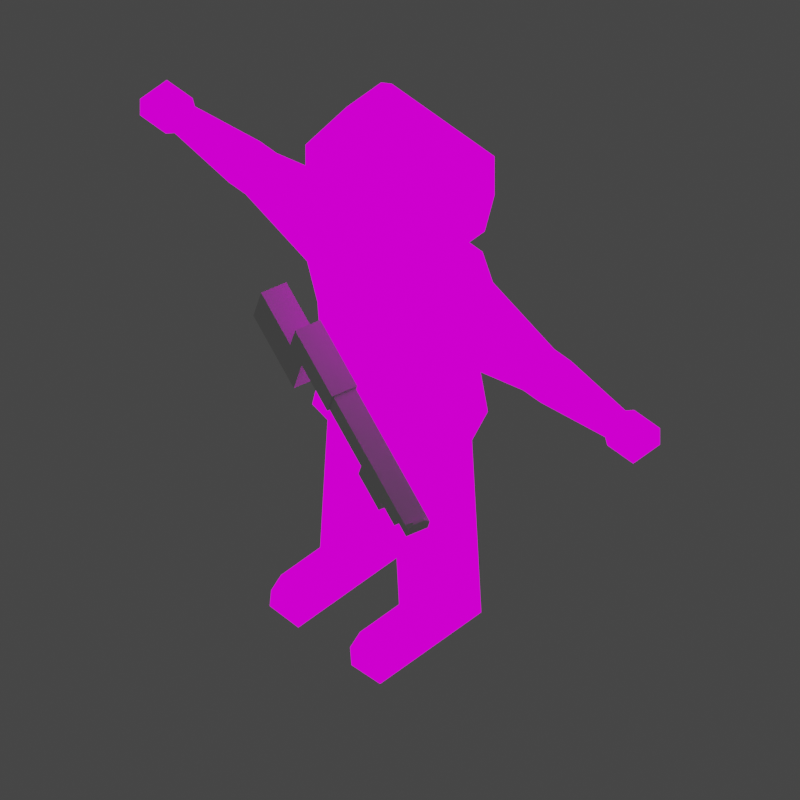 # Source: Character-Shotgun-Walking.blend  (saved by Blender 2.93.21; exported with 4.5.12 LTS)
import bpy
from mathutils import Matrix  # noqa: F401  (used for matrix-valued properties, if any)

bpy.ops.wm.read_factory_settings(use_empty=True)
scene = bpy.context.scene
scene.name = 'Scene'

# ---- collections
col_collection = bpy.data.collections.new('Collection'); scene.collection.children.link(col_collection)

# ---- images (referenced by path relative to the original .blend; pixels are not part of the script)
import os
ASSET_DIR = os.environ.get("B2B_ASSET_DIR", "")  # directory of the original .blend (textures are referenced by path, not embedded)
HERE = os.path.dirname(os.path.abspath(__file__))  # packed textures are extracted next to this script under _unpacked/

def load_image(name, relpath, width, height, colorspace="sRGB"):
    """Load a texture the original file referenced (path relative to the .blend, or extracted next to this script)."""
    p = next((c for c in (os.path.join(HERE, relpath), os.path.join(ASSET_DIR, relpath)) if relpath and os.path.exists(c)), "")
    if p:
        img = bpy.data.images.load(p, check_existing=True)
        img.name = name
    else:  # same state as the original file: an image datablock whose file is absent (Cycles renders it pink)
        img = bpy.data.images.new(name, width, height)
        img.source = "FILE"
        img.filepath = "//" + (relpath or name)
    img.colorspace_settings.name = colorspace
    return img
img_resurrect_64_8x_png = load_image('resurrect-64-8x.png', 'resurrect-64-8x.png', 1024, 1024, 'sRGB')

# ---- materials (node trees are filled in below, after node groups)
mat_material_001 = bpy.data.materials.new('Material.001')
mat_material_001.use_transparent_shadow = False

# ---- material node trees
mat_material_001.use_nodes = True; mat_material_001.node_tree.nodes.clear()
_N = mat_material_001.node_tree.nodes; _L = mat_material_001.node_tree.links
n0 = _N.new('ShaderNodeTexImage'); n0.name = 'Image Texture'; n0.location = (-382, 217)
n0.image = img_resurrect_64_8x_png
n0.interpolation = 'Closest'
n1 = _N.new('ShaderNodeEmission'); n1.name = 'Emission'; n1.location = (-46, 227)
n2 = _N.new('ShaderNodeOutputMaterial'); n2.name = 'Material Output'; n2.location = (211, 242)
_L.new(n0.outputs[0], n1.inputs[0])
_L.new(n1.outputs[0], n2.inputs[0])
n2.is_active_output = True

# ---- world
world_world = bpy.data.worlds.new('World'); scene.world = world_world
world_world.use_nodes = True; world_world.node_tree.nodes.clear()
_N = world_world.node_tree.nodes; _L = world_world.node_tree.links
n0 = _N.new('ShaderNodeOutputWorld'); n0.name = 'World Output'; n0.location = (300, 300)
n1 = _N.new('ShaderNodeBackground'); n1.name = 'Background'; n1.location = (10, 300)
n1.inputs[0].default_value = (0.05088, 0.05088, 0.05088, 1.0)
_L.new(n1.outputs[0], n0.inputs[0])
n0.is_active_output = True
world_world.color = (0.05088, 0.05088, 0.05088)
world_world.use_sun_shadow = False
world_world.sun_shadow_jitter_overblur = 0.0

# ---- cameras
cam_camera = bpy.data.cameras.new('Camera')
cam_camera.type = 'ORTHO'
cam_camera.clip_end = 100.0
cam_camera.ortho_scale = 0.8

# ---- meshes
me_cube_001 = bpy.data.meshes.new('Cube.001')
me_cube_001.from_pydata([(1.0, -1.0, 3.242), (1.0, -1.0, 4.462), (1.0, 1.0, 3.242), (1.0, 1.0, 4.462), (0.0, 1.0, 3.242), (0.0, 1.0, 4.462), (0.0, -1.0, 3.242), (0.0, -1.0, 4.462), (0.8928, -1.0, 1.803), (0.8928, 1.0, 1.803), (0.0, -1.0, 1.803), (0.0, 1.0, 1.803), (1.129, -1.0, 0.679), (1.129, 1.0, 0.679), (0.0, -1.0, 0.6833), (0.0, 1.0, 0.6833), (0.1697, -1.0, 0.3696), (0.1697, 1.0, 0.3696), (0.0, -1.0, 0.3546), (0.0, 1.0, 0.3546), (1.112, -0.6326, 0.2312), (1.112, 0.6326, 0.2312), (0.4194, -0.6326, 0.2003), (0.4194, 0.6326, 0.2003), (1.202, -0.6326, -1.374), (1.202, 0.6326, -1.374), (0.509, -0.6326, -1.405), (0.509, 0.6326, -1.405), (1.215, -0.6326, -1.607), (1.215, 0.6326, -1.607), (0.522, -0.6326, -1.638), (0.522, 0.6326, -1.638), (1.226, -0.6326, -1.8), (1.226, 0.6326, -1.8), (0.5327, -0.6326, -1.831), (0.5327, 0.6326, -1.831), (1.302, -0.6326, -3.173), (1.302, 0.6326, -3.173), (0.6094, -0.6326, -3.204), (0.6094, 0.6326, -3.204), (1.336, -0.6326, -3.78), (1.336, 0.6326, -3.78), (0.6433, -0.6326, -3.811), (0.6433, 0.6326, -3.811), (1.302, 1.583, -3.173), (0.6094, 1.583, -3.204), (1.336, 1.583, -3.78), (0.6433, 1.583, -3.811), (1.302, 1.821, -3.374), (0.6094, 1.821, -3.405), (1.336, 1.821, -3.78), (0.6433, 1.821, -3.811), (1.59, 0.6606, 4.38), (1.59, 0.6606, 3.575), (1.59, -0.6606, 3.575), (1.59, -0.6606, 4.38), (3.363, 0.3774, 4.208), (3.363, 0.3774, 3.747), (3.363, -0.3774, 3.747), (3.363, -0.3774, 4.208), (3.769, 0.3774, 4.208), (3.769, 0.3774, 3.747), (3.769, -0.3774, 3.747), (3.769, -0.3774, 4.208), (5.216, 0.2456, 4.127), (5.216, 0.2456, 3.828), (5.216, -0.2456, 3.828), (5.216, -0.2456, 4.127), (5.347, 0.3252, 4.176), (5.347, 0.3252, 3.779), (5.347, -0.3252, 3.779), (5.347, -0.3252, 4.176), (5.973, 0.3252, 4.176), (5.973, 0.3252, 3.779), (5.973, -0.3252, 3.779), (5.973, -0.3252, 4.176), (0.0, 0.2919, 4.788), (0.5997, 0.2919, 4.788), (0.5997, -0.2919, 4.788), (0.0, -0.2919, 4.788), (0.0, 0.8997, 5.133), (1.153, 0.8997, 5.133), (1.153, -0.8997, 5.133), (0.0, -0.8997, 5.133), (0.0, 1.045, 5.972), (1.246, 1.045, 5.972), (1.246, -1.045, 5.972), (0.0, -1.045, 5.972), (0.0, 1.045, 6.916), (1.246, 1.045, 6.916), (1.246, -1.045, 6.916), (0.0, -1.045, 6.916), (0.0, 0.4156, 7.657), (0.8707, 0.4156, 7.657), (0.8707, -0.4156, 7.657), (0.0, -0.4156, 7.657), (1.0, -1.0, 3.242), (0.8928, -1.0, 1.803)], [], [(4, 5, 3, 2), (3, 1, 55, 52), (2, 0, 8, 9), (0, 1, 7, 6), (3, 5, 76, 77), (8, 10, 14, 12), (0, 6, 10, 8), (4, 2, 9, 11), (12, 14, 18, 16), (11, 9, 13, 15), (9, 8, 12, 13), (19, 17, 16, 18), (15, 13, 17, 19), (17, 13, 21, 23), (21, 20, 24, 25), (16, 17, 23, 22), (13, 12, 20, 21), (12, 16, 22, 20), (27, 25, 29, 31), (23, 21, 25, 27), (22, 23, 27, 26), (20, 22, 26, 24), (28, 30, 34, 32), (26, 27, 31, 30), (24, 26, 30, 28), (25, 24, 28, 29), (35, 33, 37, 39), (29, 28, 32, 33), (31, 29, 33, 35), (30, 31, 35, 34), (38, 39, 43, 42), (34, 35, 39, 38), (32, 34, 38, 36), (33, 32, 36, 37), (41, 40, 42, 43), (36, 38, 42, 40), (37, 36, 40, 41), (43, 39, 45, 47), (44, 46, 50, 48), (37, 41, 46, 44), (41, 43, 47, 46), (39, 37, 44, 45), (49, 48, 50, 51), (46, 47, 51, 50), (47, 45, 49, 51), (45, 44, 48, 49), (52, 55, 59, 56), (2, 3, 52, 53), (1, 0, 54, 55), (0, 2, 53, 54), (59, 58, 62, 63), (53, 52, 56, 57), (55, 54, 58, 59), (54, 53, 57, 58), (60, 63, 67, 64), (58, 57, 61, 62), (56, 59, 63, 60), (57, 56, 60, 61), (65, 64, 68, 69), (61, 60, 64, 65), (63, 62, 66, 67), (62, 61, 65, 66), (71, 70, 74, 75), (67, 66, 70, 71), (66, 65, 69, 70), (64, 67, 71, 68), (73, 72, 75, 74), (70, 69, 73, 74), (68, 71, 75, 72), (69, 68, 72, 73), (78, 77, 81, 82), (7, 1, 78, 79), (1, 3, 77, 78), (81, 80, 84, 85), (79, 78, 82, 83), (77, 76, 80, 81), (85, 84, 88, 89), (82, 81, 85, 86), (83, 82, 86, 87), (91, 90, 94, 95), (86, 85, 89, 90), (87, 86, 90, 91), (93, 92, 95, 94), (89, 88, 92, 93), (90, 89, 93, 94), (0, 8, 97, 96)])
_uv = me_cube_001.uv_layers.new(name='UVMap')
_uv.uv.foreach_set('vector', [0.6526, 0.1132, 0.6526, 0.1132, 0.6526, 0.1132, 0.6526, 0.1132, 0.6526, 0.1132, 0.6526, 0.1132, 0.6526, 0.1132, 0.6526, 0.1132, 0.6526, 0.1132, 0.6526, 0.1132, 0.6526, 0.1132, 0.6526, 0.1132, 0.6526, 0.1132, 0.6526, 0.1132, 0.6526, 0.1132, 0.6526, 0.1132, 0.6526, 0.1132, 0.6526, 0.1132, 0.6526, 0.1132, 0.6526, 0.1132, 0.7124, 0.625, 0.7124, 0.625, 0.7124, 0.625, 0.7124, 0.625, 0.6526, 0.1132, 0.6526, 0.1132, 0.6526, 0.1132, 0.6526, 0.1132, 0.6526, 0.1132, 0.6526, 0.1132, 0.6526, 0.1132, 0.6526, 0.1132, 0.7124, 0.625, 0.7124, 0.625, 0.7124, 0.625, 0.7124, 0.625, 0.7124, 0.625, 0.7124, 0.625, 0.7124, 0.625, 0.7124, 0.625, 0.7124, 0.625, 0.7124, 0.625, 0.7124, 0.625, 0.7124, 0.625, 0.7124, 0.625, 0.7124, 0.625, 0.7124, 0.625, 0.7124, 0.625, 0.7124, 0.625, 0.7124, 0.625, 0.7124, 0.625, 0.7124, 0.625, 0.7124, 0.625, 0.7124, 0.625, 0.7124, 0.625, 0.7124, 0.625, 0.7124, 0.625, 0.7124, 0.625, 0.7124, 0.625, 0.7124, 0.625, 0.7124, 0.625, 0.7124, 0.625, 0.7124, 0.625, 0.7124, 0.625, 0.7124, 0.625, 0.7124, 0.625, 0.7124, 0.625, 0.7124, 0.625, 0.7124, 0.625, 0.7124, 0.625, 0.7124, 0.625, 0.7124, 0.625, 0.6939, 0.625, 0.6939, 0.625, 0.6939, 0.625, 0.6939, 0.625, 0.7124, 0.625, 0.7124, 0.625, 0.7124, 0.625, 0.7124, 0.625, 0.7124, 0.625, 0.7124, 0.625, 0.7124, 0.625, 0.7124, 0.625, 0.7124, 0.625, 0.7124, 0.625, 0.7124, 0.625, 0.7124, 0.625, 0.6939, 0.625, 0.6939, 0.625, 0.6939, 0.625, 0.6939, 0.625, 0.6895, 0.3888, 0.6895, 0.3888, 0.6895, 0.3888, 0.6895, 0.3888, 0.6939, 0.625, 0.6939, 0.625, 0.6939, 0.625, 0.6939, 0.625, 0.6939, 0.625, 0.6939, 0.625, 0.6939, 0.625, 0.6939, 0.625, 0.005487, 0.3274, 0.005487, 0.3274, 0.005487, 0.3274, 0.005487, 0.3274, 0.6939, 0.625, 0.6939, 0.625, 0.6939, 0.625, 0.6939, 0.625, 0.6939, 0.625, 0.6939, 0.625, 0.6939, 0.625, 0.6939, 0.625, 0.6895, 0.3888, 0.6895, 0.3888, 0.6895, 0.3888, 0.6895, 0.3888, 0.005487, 0.3274, 0.005487, 0.3274, 0.005487, 0.3274, 0.005487, 0.3274, 0.005487, 0.3274, 0.005487, 0.3274, 0.005487, 0.3274, 0.005487, 0.3274, 0.005487, 0.3274, 0.005487, 0.3274, 0.005487, 0.3274, 0.005487, 0.3274, 0.005487, 0.3274, 0.005487, 0.3274, 0.005487, 0.3274, 0.005487, 0.3274, 0.005487, 0.3274, 0.005487, 0.3274, 0.005487, 0.3274, 0.005487, 0.3274, 0.005487, 0.3274, 0.005487, 0.3274, 0.005487, 0.3274, 0.005487, 0.3274, 0.005487, 0.3274, 0.005487, 0.3274, 0.005487, 0.3274, 0.005487, 0.3274, 0.005487, 0.3274, 0.005487, 0.3274, 0.005487, 0.3274, 0.005487, 0.3274, 0.005487, 0.3274, 0.005487, 0.3274, 0.005487, 0.3274, 0.005487, 0.3274, 0.005487, 0.3274, 0.005487, 0.3274, 0.005487, 0.3274, 0.005487, 0.3274, 0.005487, 0.3274, 0.005487, 0.3274, 0.005487, 0.3274, 0.005487, 0.3274, 0.005487, 0.3274, 0.005487, 0.3274, 0.005487, 0.3274, 0.005487, 0.3274, 0.005487, 0.3274, 0.005487, 0.3274, 0.005487, 0.3274, 0.005487, 0.3274, 0.005487, 0.3274, 0.005487, 0.3274, 0.005487, 0.3274, 0.005487, 0.3274, 0.005487, 0.3274, 0.005487, 0.3274, 0.005487, 0.3274, 0.005487, 0.3274, 0.005487, 0.3274, 0.005487, 0.3274, 0.005487, 0.3274, 0.005487, 0.3274, 0.6526, 0.1132, 0.6526, 0.1132, 0.6526, 0.1132, 0.6526, 0.1132, 0.6526, 0.1132, 0.6526, 0.1132, 0.6526, 0.1132, 0.6526, 0.1132, 0.6526, 0.1132, 0.6526, 0.1132, 0.6526, 0.1132, 0.6526, 0.1132, 0.6526, 0.1132, 0.6526, 0.1132, 0.6526, 0.1132, 0.6526, 0.1132, 0.6526, 0.1132, 0.6526, 0.1132, 0.6526, 0.1132, 0.6526, 0.1132, 0.6526, 0.1132, 0.6526, 0.1132, 0.6526, 0.1132, 0.6526, 0.1132, 0.6526, 0.1132, 0.6526, 0.1132, 0.6526, 0.1132, 0.6526, 0.1132, 0.6526, 0.1132, 0.6526, 0.1132, 0.6526, 0.1132, 0.6526, 0.1132, 0.6526, 0.1132, 0.6526, 0.1132, 0.6526, 0.1132, 0.6526, 0.1132, 0.6526, 0.1132, 0.6526, 0.1132, 0.6526, 0.1132, 0.6526, 0.1132, 0.6526, 0.1132, 0.6526, 0.1132, 0.6526, 0.1132, 0.6526, 0.1132, 0.6526, 0.1132, 0.6526, 0.1132, 0.6526, 0.1132, 0.6526, 0.1132, 0.9946, 0.3888, 0.9946, 0.3888, 0.9946, 0.3888, 0.9946, 0.3888, 0.6526, 0.1132, 0.6526, 0.1132, 0.6526, 0.1132, 0.6526, 0.1132, 0.6526, 0.1132, 0.6526, 0.1132, 0.6526, 0.1132, 0.6526, 0.1132, 0.6526, 0.1132, 0.6526, 0.1132, 0.6526, 0.1132, 0.6526, 0.1132, 0.9946, 0.3888, 0.9946, 0.3888, 0.9946, 0.3888, 0.9946, 0.3888, 0.9946, 0.3888, 0.9946, 0.3888, 0.9946, 0.3888, 0.9946, 0.3888, 0.9946, 0.3888, 0.9946, 0.3888, 0.9946, 0.3888, 0.9946, 0.3888, 0.9946, 0.3888, 0.9946, 0.3888, 0.9946, 0.3888, 0.9946, 0.3888, 0.9946, 0.3888, 0.9946, 0.3888, 0.9946, 0.3888, 0.9946, 0.3888, 0.9946, 0.3888, 0.9946, 0.3888, 0.9946, 0.3888, 0.9946, 0.3888, 0.9946, 0.3888, 0.9946, 0.3888, 0.9946, 0.3888, 0.9946, 0.3888, 0.9946, 0.3888, 0.9946, 0.3888, 0.9946, 0.3888, 0.9946, 0.3888, 0.9892, 0.3967, 0.9892, 0.3967, 0.9892, 0.3967, 0.9892, 0.3967, 0.6526, 0.1132, 0.6526, 0.1132, 0.6526, 0.1132, 0.6526, 0.1132, 0.6526, 0.1132, 0.6526, 0.1132, 0.6526, 0.1132, 0.6526, 0.1132, 0.9892, 0.3967, 0.9892, 0.3967, 0.9892, 0.3967, 0.9892, 0.3967, 0.9892, 0.3967, 0.9892, 0.3967, 0.9892, 0.3967, 0.9892, 0.3967, 0.9892, 0.3967, 0.9892, 0.3967, 0.9892, 0.3967, 0.9892, 0.3967, 0.9892, 0.3967, 0.9892, 0.3967, 0.9892, 0.3967, 0.9892, 0.3967, 0.9892, 0.3967, 0.9892, 0.3967, 0.9892, 0.3967, 0.9892, 0.3967, 0.9892, 0.3967, 0.9892, 0.3967, 0.9892, 0.3967, 0.9892, 0.3967, 0.9892, 0.3967, 0.9892, 0.3967, 0.9892, 0.3967, 0.9892, 0.3967, 0.9892, 0.3967, 0.9892, 0.3967, 0.9892, 0.3967, 0.9892, 0.3967, 0.9892, 0.3967, 0.9892, 0.3967, 0.9892, 0.3967, 0.9892, 0.3967, 0.9892, 0.3967, 0.9892, 0.3967, 0.9892, 0.3967, 0.9892, 0.3967, 0.9892, 0.3967, 0.9892, 0.3967, 0.9892, 0.3967, 0.9892, 0.3967, 0.9892, 0.3967, 0.9892, 0.3967, 0.9892, 0.3967, 0.9892, 0.3967, 0.5, 0.625, 0.5, 0.625, 0.5, 0.625, 0.5, 0.625])
me_cube_001.materials.append(mat_material_001)
me_cube_001.use_remesh_fix_poles = True
me_cube_001.use_remesh_preserve_attributes = False
me_cube_001.use_paint_bone_selection = False
me_cube_001.use_paint_mask_vertex = True
me_cube_001.update()
me_cube = bpy.data.meshes.new('Cube')
me_cube.from_pydata([(-0.7102, -1.378, -1.0), (-0.7102, -1.378, 1.0), (-0.7102, 2.293, -1.0), (-0.7102, 2.293, 1.0), (1.0, -1.378, -1.0), (1.0, -1.378, 1.0), (1.0, 2.293, -1.0), (1.0, 2.293, 1.0), (-0.7102, -3.682, -1.0), (-0.7102, -3.682, 1.0), (1.0, -3.682, 1.0), (1.0, -3.682, -1.0), (-4.552, -1.378, -1.0), (-4.552, -1.378, 1.0), (-4.552, -3.682, -1.0), (-4.552, -3.682, 1.0), (-4.552, -1.539, -0.8602), (-4.552, -1.539, 0.8602), (-4.552, -3.521, -0.8602), (-4.552, -3.521, 0.8602), (-4.552, -1.539, -0.8602), (-4.552, -1.539, 0.8602), (-4.552, -3.521, -0.8602), (-4.552, -3.521, 0.8602), (-9.338, -1.539, -0.8602), (-9.338, -1.539, 0.8602), (-9.338, -3.521, -0.8602), (-9.338, -3.521, 0.8602), (-12.39, -1.539, -0.8602), (-12.39, -1.539, 0.8602), (-12.39, -3.521, -0.8602), (-12.39, -3.521, 0.8602), (-9.338, -0.2825, -0.8602), (-9.338, -0.2825, 0.8602), (-12.39, -0.2825, -0.8602), (-12.39, -0.2825, 0.8602), (-12.85, -1.539, -0.8602), (-12.85, -1.539, 0.8602), (-12.85, -3.521, -0.8602), (-12.85, -3.521, 0.8602), (-0.7102, -2.562, 1.0), (1.0, -2.562, 1.0), (1.0, -2.562, -1.0), (-0.7102, -2.562, -1.0), (-4.552, -2.562, 1.0), (-4.552, -2.562, -1.0), (-4.552, -2.558, 0.8602), (-4.552, -2.558, -0.8602), (-4.552, -2.558, 0.8602), (-4.552, -2.558, -0.8602), (-9.338, -2.558, 0.8602), (-9.338, -2.558, -0.8602), (-12.39, -2.558, 0.8602), (-12.39, -2.558, -0.8602), (-12.85, -2.558, 0.8602), (-12.85, -2.558, -0.8602), (-15.37, -3.521, -0.8602), (-15.37, -3.521, 0.8602), (-15.37, -2.558, 0.8602), (-15.37, -2.558, -0.8602), (-14.34, -1.539, -0.8602), (-14.34, -1.539, 0.8602), (-14.34, -2.558, 0.8602), (-14.34, -2.558, -0.8602), (5.385, 2.293, 1.0), (5.385, 2.293, -1.0), (5.385, -1.378, -1.0), (5.385, -1.378, 1.0), (-15.8, -3.521, -0.8602), (-15.8, -3.521, 0.8602), (-15.8, -2.558, 0.8602), (-15.8, -2.558, -0.8602), (-15.37, -3.521, -0.8602), (-15.37, -3.521, 0.8602), (-15.8, -3.521, -0.8602), (-15.8, -3.521, 0.8602), (-15.48, -3.871, -0.4377), (-15.48, -3.871, 0.4377), (-15.7, -3.871, -0.4377), (-15.7, -3.871, 0.4377)], [], [(0, 1, 3, 2), (2, 3, 7, 6), (7, 5, 67, 64), (41, 40, 9, 10), (2, 6, 4, 0), (7, 3, 1, 5), (11, 10, 9, 8), (42, 41, 10, 11), (43, 8, 14, 45), (43, 42, 11, 8), (44, 13, 17, 46), (40, 1, 13, 44), (1, 0, 12, 13), (8, 9, 15, 14), (46, 17, 21, 48), (13, 12, 16, 17), (45, 14, 18, 47), (14, 15, 19, 18), (49, 22, 26, 51), (17, 16, 20, 21), (47, 18, 22, 49), (18, 19, 23, 22), (50, 25, 29, 52), (22, 23, 27, 26), (48, 21, 25, 50), (21, 20, 24, 25), (29, 28, 36, 37), (28, 29, 35, 34), (51, 26, 30, 53), (26, 27, 31, 30), (33, 32, 34, 35), (25, 24, 32, 33), (24, 28, 34, 32), (29, 25, 33, 35), (54, 55, 59, 58), (53, 30, 38, 55), (30, 31, 39, 38), (52, 29, 37, 54), (31, 52, 54, 39), (28, 53, 55, 36), (55, 54, 62, 63), (24, 51, 53, 28), (23, 48, 50, 27), (27, 50, 52, 31), (16, 47, 49, 20), (20, 49, 51, 24), (12, 45, 47, 16), (19, 46, 48, 23), (9, 40, 44, 15), (15, 44, 46, 19), (0, 4, 42, 43), (0, 43, 45, 12), (4, 5, 41, 42), (5, 1, 40, 41), (59, 56, 68, 71), (39, 54, 58, 57), (55, 38, 56, 59), (38, 39, 57, 56), (61, 60, 63, 62), (37, 36, 60, 61), (54, 37, 61, 62), (36, 55, 63, 60), (65, 64, 67, 66), (6, 7, 64, 65), (5, 4, 66, 67), (4, 6, 65, 66), (70, 71, 68, 69), (57, 69, 75, 73), (58, 59, 71, 70), (57, 58, 70, 69), (72, 73, 77, 76), (68, 56, 72, 74), (69, 68, 74, 75), (56, 57, 73, 72), (76, 77, 79, 78), (73, 75, 79, 77), (75, 74, 78, 79), (74, 72, 76, 78)])
_uv = me_cube.uv_layers.new(name='UVMap')
_uv.uv.foreach_set('vector', [0.375, 0.0, 0.625, 0.0, 0.625, 0.25, 0.375, 0.25, 0.375, 0.25, 0.625, 0.25, 0.625, 0.5, 0.375, 0.5, 0.625, 0.5, 0.625, 0.75, 0.625, 0.75, 0.625, 0.5, 0.625, 0.75, 0.875, 0.75, 0.875, 0.75, 0.625, 0.75, 0.125, 0.5, 0.375, 0.5, 0.375, 0.75, 0.125, 0.75, 0.625, 0.5, 0.875, 0.5, 0.875, 0.75, 0.625, 0.75, 0.375, 0.75, 0.625, 0.75, 0.625, 1.0, 0.375, 1.0, 0.375, 0.75, 0.625, 0.75, 0.625, 0.75, 0.375, 0.75, 0.125, 0.75, 0.125, 0.75, 0.125, 0.75, 0.125, 0.75, 0.125, 0.75, 0.375, 0.75, 0.375, 0.75, 0.125, 0.75, 0.875, 0.75, 0.875, 0.75, 0.875, 0.75, 0.875, 0.75, 0.875, 0.75, 0.875, 0.75, 0.875, 0.75, 0.875, 0.75, 0.625, 0.0, 0.375, 0.0, 0.375, 0.0, 0.625, 0.0, 0.375, 1.0, 0.625, 1.0, 0.625, 1.0, 0.375, 1.0, 0.875, 0.75, 0.875, 0.75, 0.875, 0.75, 0.875, 0.75, 0.625, 0.0, 0.375, 0.0, 0.375, 0.0, 0.625, 0.0, 0.125, 0.75, 0.125, 0.75, 0.125, 0.75, 0.125, 0.75, 0.375, 1.0, 0.625, 1.0, 0.625, 1.0, 0.375, 1.0, 0.125, 0.75, 0.125, 0.75, 0.125, 0.75, 0.125, 0.75, 0.625, 0.0, 0.375, 0.0, 0.375, 0.0, 0.625, 0.0, 0.125, 0.75, 0.125, 0.75, 0.125, 0.75, 0.125, 0.75, 0.375, 1.0, 0.625, 1.0, 0.625, 1.0, 0.375, 1.0, 0.875, 0.75, 0.875, 0.75, 0.875, 0.75, 0.875, 0.75, 0.375, 1.0, 0.625, 1.0, 0.625, 1.0, 0.375, 1.0, 0.875, 0.75, 0.875, 0.75, 0.875, 0.75, 0.875, 0.75, 0.625, 0.0, 0.375, 0.0, 0.375, 0.0, 0.625, 0.0, 0.625, 0.0, 0.375, 0.0, 0.375, 0.0, 0.625, 0.0, 0.375, 0.0, 0.625, 0.0, 0.625, 0.0, 0.375, 0.0, 0.125, 0.75, 0.125, 0.75, 0.125, 0.75, 0.125, 0.75, 0.375, 1.0, 0.625, 1.0, 0.625, 1.0, 0.375, 1.0, 0.625, 0.0, 0.375, 0.0, 0.375, 0.0, 0.625, 0.0, 0.625, 0.0, 0.375, 0.0, 0.375, 0.0, 0.625, 0.0, 0.125, 0.75, 0.125, 0.75, 0.125, 0.75, 0.125, 0.75, 0.875, 0.75, 0.875, 0.75, 0.875, 0.75, 0.875, 0.75, 0.625, 0.0, 0.375, 0.0, 0.375, 0.0, 0.625, 0.0, 0.125, 0.75, 0.125, 0.75, 0.125, 0.75, 0.125, 0.75, 0.375, 1.0, 0.625, 1.0, 0.625, 1.0, 0.375, 1.0, 0.875, 0.75, 0.875, 0.75, 0.875, 0.75, 0.875, 0.75, 0.875, 0.75, 0.875, 0.75, 0.875, 0.75, 0.875, 0.75, 0.125, 0.75, 0.125, 0.75, 0.125, 0.75, 0.125, 0.75, 0.375, 0.0, 0.625, 0.0, 0.625, 0.0, 0.375, 0.0, 0.125, 0.75, 0.125, 0.75, 0.125, 0.75, 0.125, 0.75, 0.875, 0.75, 0.875, 0.75, 0.875, 0.75, 0.875, 0.75, 0.875, 0.75, 0.875, 0.75, 0.875, 0.75, 0.875, 0.75, 0.125, 0.75, 0.125, 0.75, 0.125, 0.75, 0.125, 0.75, 0.125, 0.75, 0.125, 0.75, 0.125, 0.75, 0.125, 0.75, 0.125, 0.75, 0.125, 0.75, 0.125, 0.75, 0.125, 0.75, 0.875, 0.75, 0.875, 0.75, 0.875, 0.75, 0.875, 0.75, 0.875, 0.75, 0.875, 0.75, 0.875, 0.75, 0.875, 0.75, 0.875, 0.75, 0.875, 0.75, 0.875, 0.75, 0.875, 0.75, 0.125, 0.75, 0.375, 0.75, 0.375, 0.75, 0.125, 0.75, 0.125, 0.75, 0.125, 0.75, 0.125, 0.75, 0.125, 0.75, 0.375, 0.75, 0.625, 0.75, 0.625, 0.75, 0.375, 0.75, 0.625, 0.75, 0.875, 0.75, 0.875, 0.75, 0.625, 0.75, 0.125, 0.75, 0.125, 0.75, 0.125, 0.75, 0.125, 0.75, 0.875, 0.75, 0.875, 0.75, 0.875, 0.75, 0.875, 0.75, 0.125, 0.75, 0.125, 0.75, 0.125, 0.75, 0.125, 0.75, 0.375, 1.0, 0.625, 1.0, 0.625, 1.0, 0.375, 1.0, 0.625, 0.0, 0.375, 0.0, 0.375, 0.0, 0.625, 0.0, 0.625, 0.0, 0.375, 0.0, 0.375, 0.0, 0.625, 0.0, 0.875, 0.75, 0.875, 0.75, 0.875, 0.75, 0.875, 0.75, 0.125, 0.75, 0.125, 0.75, 0.125, 0.75, 0.125, 0.75, 0.375, 0.5, 0.625, 0.5, 0.625, 0.75, 0.375, 0.75, 0.375, 0.5, 0.625, 0.5, 0.625, 0.5, 0.375, 0.5, 0.625, 0.75, 0.375, 0.75, 0.375, 0.75, 0.625, 0.75, 0.375, 0.75, 0.375, 0.5, 0.375, 0.5, 0.375, 0.75, 0.625, 0.0, 0.375, 0.0, 0.375, 0.0, 0.625, 0.0, 0.875, 0.75, 0.875, 0.75, 0.875, 0.75, 0.875, 0.75, 0.625, 0.0, 0.375, 0.0, 0.375, 0.0, 0.625, 0.0, 0.875, 0.75, 0.875, 0.75, 0.875, 0.75, 0.875, 0.75, 0.375, 1.0, 0.625, 1.0, 0.625, 1.0, 0.375, 1.0, 0.125, 0.75, 0.125, 0.75, 0.125, 0.75, 0.125, 0.75, 0.625, 0.0, 0.375, 0.0, 0.375, 0.0, 0.625, 0.0, 0.375, 1.0, 0.625, 1.0, 0.625, 1.0, 0.375, 1.0, 0.375, 1.0, 0.625, 1.0, 0.625, 1.0, 0.375, 1.0, 0.875, 0.75, 0.875, 0.75, 0.875, 0.75, 0.875, 0.75, 0.625, 0.0, 0.375, 0.0, 0.375, 0.0, 0.625, 0.0, 0.125, 0.75, 0.125, 0.75, 0.125, 0.75, 0.125, 0.75])
me_cube.use_remesh_fix_poles = True
me_cube.use_remesh_preserve_attributes = False
me_cube.update()
arm_armature = bpy.data.armatures.new('Armature')  # bones are not reproduced

# ---- objects
ob_camera_001 = bpy.data.objects.new('Camera.001', cam_camera)
ob_character = bpy.data.objects.new('Character', me_cube_001)
ob_armature = bpy.data.objects.new('Armature', arm_armature)
ob_shotgun = bpy.data.objects.new('Shotgun', me_cube)
ob_camera = bpy.data.objects.new('Camera', None)

# ---- transforms, parenting, visibility, modifiers, constraints
ob_camera_001.parent = ob_camera
ob_camera_001.location = (0.0, -0.63, 0.9018)
ob_camera_001.rotation_euler = (0.7854, -0.0, 0.0)
ob_camera_001.lock_rotations_4d = False
ob_camera_001.empty_display_type = 'ARROWS'
ob_camera_001.color = (0.0, 0.0, 0.0, 0.0)
ob_camera_001.display_type = 'WIRE'
ob_camera_001.lineart.crease_threshold = 0.0
ob_character.location = (0.0, 0.0, 0.2211)
ob_character.rotation_euler = (0.0, 0.0, 3.142)
ob_character.scale = (0.05835, 0.05835, 0.05835)
_vg = ob_character.vertex_groups.new(name='Root')
for _i, _w in zip([0, 2, 4, 6, 8, 9, 10, 11, 12, 13, 14, 15, 16, 17, 18, 19, 20, 21, 22, 23, 96, 97], [0.1079, 0.1044, 0.0802, 0.08304, 0.7077, 0.7018, 0.7483, 0.7637, 0.1734, 0.1684, 0.6269, 0.6505, 0.4279, 0.4275, 0.494, 0.4585, 0.05132, 0.05026, 0.1409, 0.1351, 0.1079, 0.7077]): _vg.add([_i], _w, 'REPLACE')
_vg = ob_character.vertex_groups.new(name='Spine1')
for _i, _w in zip([0, 2, 4, 6, 8, 9, 10, 11, 12, 13, 14, 15, 16, 17, 18, 19, 97], [0.01977, 0.006421, 0.06723, 0.08594, 0.4221, 0.1282, 0.5936, 0.5052, 0.08236, 0.003266, 0.1224, 0.1241, 0.06213, 0.03315, 0.06771, 0.04078, 0.5]): _vg.add([_i], _w, 'REPLACE')
_vg = ob_character.vertex_groups.new(name='Spine2')
for _i, _w in zip([0, 1, 2, 3, 4, 5, 6, 7, 9, 10, 11, 15, 52, 53, 76, 77, 78, 79], [0.09016, 0.06736, 0.5462, 0.1134, 0.7102, 0.5121, 0.5921, 0.5115, 0.08855, 0.08498, 0.11, 0.0071, 0.0008795, 0.0864, 0.0502, 0.004, 0.003545, 0.01141]): _vg.add([_i], _w, 'REPLACE')
_vg = ob_character.vertex_groups.new(name='Head')
for _i, _w in zip([1, 2, 3, 4, 5, 6, 7, 52, 55, 76, 77, 78, 79, 80, 81, 82, 83, 84, 85, 86, 87, 88, 89, 90, 91, 92, 93, 94, 95], [0.2149, 0.002872, 0.2085, 0.05261, 0.3008, 0.03982, 0.2683, 0.03087, 0.02378, 0.9295, 0.8561, 0.8587, 0.9423, 0.966, 0.9521, 0.9496, 0.9751, 0.988, 0.9833, 0.9825, 0.9903, 0.9961, 0.9937, 0.9935, 0.9963, 0.9993, 0.998, 0.9978, 0.9992]): _vg.add([_i], _w, 'REPLACE')
_vg = ob_character.vertex_groups.new(name='Shoulder.L')
_vg = ob_character.vertex_groups.new(name='UpperArm.L')
_vg = ob_character.vertex_groups.new(name='LowerArm.L')
_vg = ob_character.vertex_groups.new(name='Hand.L')
_vg = ob_character.vertex_groups.new(name='Shoulder.R')
for _i, _w in zip([0, 1, 2, 3, 4, 5, 7, 9, 52, 53, 54, 55, 77, 78, 96], [0.05525, 0.3925, 0.2007, 0.4497, 0.03768, 0.1041, 0.08608, 0.003434, 0.1743, 0.6534, 0.08407, 0.08092, 0.07448, 0.0643, 0.05525]): _vg.add([_i], _w, 'REPLACE')
_vg = ob_character.vertex_groups.new(name='UpperArm.R')
for _i, _w in zip([0, 1, 2, 3, 4, 5, 6, 7, 8, 9, 52, 53, 54, 55, 56, 57, 58, 59, 60, 61, 62, 63, 77, 78, 96], [0.4767, 0.2924, 0.2412, 0.2539, 0.06998, 0.06681, 0.1309, 0.08637, 0.01191, 0.01842, 0.8462, 0.8544, 0.8812, 0.8648, 0.9191, 0.921, 0.9171, 0.924, 0.1106, 0.1152, 0.1145, 0.1113, 0.03887, 0.04159, 0.5]): _vg.add([_i], _w, 'REPLACE')
_vg = ob_character.vertex_groups.new(name='LowerArm.R')
for _i, _w in zip([56, 57, 58, 59, 60, 61, 62, 63], [0.07448, 0.07279, 0.07694, 0.07038, 0.8614, 0.8557, 0.8565, 0.8606]): _vg.add([_i], _w, 'REPLACE')
_vg = ob_character.vertex_groups.new(name='Hand.R')
for _i, _w in zip([60, 61, 62, 63, 64, 65, 66, 67, 68, 69, 70, 71, 72, 73, 74, 75], [0.005062, 0.007311, 0.00714, 0.00523, 0.9823, 0.9823, 0.9821, 0.9825, 0.9936, 0.9936, 0.9934, 0.9937, 0.9992, 0.9991, 0.9992, 0.9991]): _vg.add([_i], _w, 'REPLACE')
_vg = ob_character.vertex_groups.new(name='UpperLeg.L')
_vg = ob_character.vertex_groups.new(name='LowerLeg.L')
_vg = ob_character.vertex_groups.new(name='Foot.L')
_vg = ob_character.vertex_groups.new(name='UpperLeg.R')
for _i, _w in zip([8, 9, 10, 11, 12, 13, 14, 15, 16, 17, 18, 19, 20, 21, 22, 23, 24, 25, 26, 27, 28, 29, 30, 31, 32, 33, 34, 35], [0.09704, 0.1463, 0.0787, 0.08416, 0.7792, 0.7839, 0.3327, 0.3048, 0.5491, 0.5497, 0.4834, 0.5189, 0.9282, 0.9217, 0.8432, 0.8415, 0.7671, 0.7673, 0.7631, 0.7625, 0.3752, 0.3754, 0.3766, 0.3762, 0.1658, 0.1661, 0.1686, 0.1683]): _vg.add([_i], _w, 'REPLACE')
_vg = ob_character.vertex_groups.new(name='LowerLeg.R')
for _i, _w in zip([24, 25, 26, 27, 28, 29, 30, 31, 32, 33, 34, 35, 36, 37, 38, 39, 40, 41, 42, 43, 44, 45, 46, 47, 48, 49, 50, 51], [0.2243, 0.2166, 0.224, 0.2169, 0.6124, 0.5896, 0.6088, 0.5859, 0.8156, 0.7719, 0.8116, 0.7672, 0.816, 0.2045, 0.8094, 0.1746, 0.2922, 0.5174, 0.2713, 0.1995, 0.2641, 0.2486, 0.3768, 0.3397, 0.2842, 0.2757, 0.3374, 0.3379]): _vg.add([_i], _w, 'REPLACE')
_vg = ob_character.vertex_groups.new(name='Foot.R')
for _i, _w in zip([29, 31, 33, 35, 36, 37, 38, 39, 40, 41, 42, 43, 44, 45, 46, 47, 48, 49, 50, 51], [0.01543, 0.0173, 0.06094, 0.06268, 0.1708, 0.7824, 0.1769, 0.811, 0.7033, 0.4773, 0.7241, 0.7951, 0.7293, 0.7446, 0.618, 0.655, 0.71, 0.7185, 0.6574, 0.6568]): _vg.add([_i], _w, 'REPLACE')
_vg = ob_character.vertex_groups.new(name='Core')
for _i, _w in zip([0, 2, 4, 6, 8, 9, 10, 11, 12, 13, 14, 15, 16, 17, 18, 19, 20, 21, 22, 23, 97], [0.01121, 0.08302, 0.05616, 0.01595, 0.4058, 0.5875, 0.1945, 0.2675, 0.1176, 0.1579, 0.5133, 0.5291, 0.3665, 0.3849, 0.4256, 0.4115, 0.02445, 0.0462, 0.1155, 0.1228, 0.5]): _vg.add([_i], _w, 'REPLACE')
_vg = ob_character.vertex_groups.new(name='Collar.L')
_vg = ob_character.vertex_groups.new(name='Collar.R')
for _i, _w in zip([0, 1, 2, 3, 4, 5, 6, 7, 52, 53, 54, 55, 76, 77, 78, 79, 80, 81, 82, 83, 84, 85, 86, 87, 89, 90, 96], [0.04694, 0.5372, 0.05383, 0.5644, 0.02195, 0.15, 0.02588, 0.1726, 0.1067, 0.0001468, 0.007234, 0.09116, 0.09865, 0.7204, 0.7132, 0.1044, 0.1178, 0.2343, 0.26, 0.06972, 0.04092, 0.08, 0.08812, 0.0163, 0.009814, 0.01406, 0.04694]): _vg.add([_i], _w, 'REPLACE')
_vg = ob_character.vertex_groups.new(name='Color.R')
for _i, _w in zip([0, 1, 2, 3, 4, 5, 6, 7, 52, 54, 55, 77, 78, 96], [0.342, 0.4154, 0.05282, 0.4082, 0.004566, 0.09239, 0.1006, 0.1065, 0.08014, 0.06716, 0.07673, 0.06946, 0.06619, 0.5]): _vg.add([_i], _w, 'REPLACE')
_vg = ob_character.vertex_groups.new(name='Color.L')
for _i, _w in zip([2, 9], [0.0009262, 0.9996]): _vg.add([_i], _w, 'REPLACE')
_m = ob_character.modifiers.new('Mirror', 'MIRROR')
_m.use_clip = True
_m = ob_character.modifiers.new('Armature', 'ARMATURE')
_m = ob_character.modifiers.new('Armature.001', 'ARMATURE')
_m = ob_character.modifiers.new('Armature.002', 'ARMATURE')
_m.object = ob_armature
ob_armature.location = (0.0, 0.0, 0.2452)
ob_armature.scale = (0.0801, 0.0801, 0.0801)
ob_armature.show_in_front = True
ob_shotgun.location = (-0.03482, -0.09729, 0.3724)
ob_shotgun.rotation_euler = (1.54, 3.501, -0.2711)
ob_shotgun.scale = (0.01442, 0.01442, 0.01442)
ob_camera.location = (0.0, 0.0, 0.0)
ob_camera.rotation_euler = (0.0, 0.0, -5.498)

# ---- collection membership
col_collection.objects.link(ob_camera_001)
col_collection.objects.link(ob_character)
col_collection.objects.link(ob_armature)
col_collection.objects.link(ob_shotgun)
col_collection.objects.link(ob_camera)

# ---- scene / render settings (as saved in the file)
scene.camera = ob_camera_001
scene.frame_start = 1; scene.frame_end = 32; scene.frame_set(32)
scene.render.engine = 'BLENDER_EEVEE_NEXT'
scene.render.image_settings.color_depth = '16'
scene.render.image_settings.compression = 0
scene.render.resolution_x = 64
scene.render.resolution_y = 64
scene.render.film_transparent = True
scene.cycles.use_denoising = False
scene.cycles.samples = 128
scene.cycles.sampling_pattern = 'TABULATED_SOBOL'
scene.cycles.use_adaptive_sampling = False
scene.cycles.use_light_tree = False
scene.view_settings.view_transform = 'Filmic'
bpy.context.view_layer.update()
